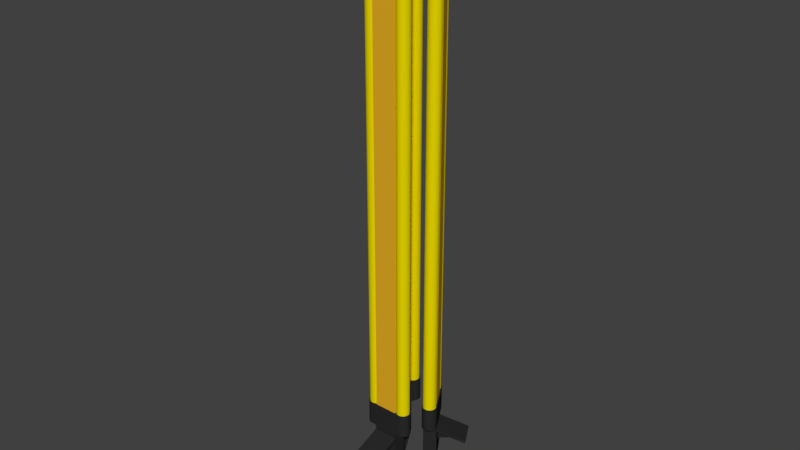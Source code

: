 # Source: tripod.blend  (saved by Blender 2.79.0; exported with 4.5.12 LTS)
import bpy
from mathutils import Matrix  # noqa: F401  (used for matrix-valued properties, if any)

bpy.ops.wm.read_factory_settings(use_empty=True)
scene = bpy.context.scene
scene.name = 'Scene'

# ---- collections
col_collection_1 = bpy.data.collections.new('Collection 1'); scene.collection.children.link(col_collection_1)

# ---- materials (node trees are filled in below, after node groups)
mat_black_plastic_rough = bpy.data.materials.new('black_plastic_rough')
mat_black_plastic_rough.alpha_threshold = 0.0
mat_black_plastic_rough.use_transparent_shadow = False
mat_black_plastic_rough.diffuse_color = (0.02365, 0.02365, 0.02365, 1.0)
mat_black_plastic_rough.roughness = 0.5
mat_black_plastic_rough.line_color = (0.0, 0.0, 0.0, 1.0)
mat_yellow_wood = bpy.data.materials.new('yellow_wood')
mat_yellow_wood.alpha_threshold = 0.0
mat_yellow_wood.use_transparent_shadow = False
mat_yellow_wood.diffuse_color = (0.8, 0.6717, 0.0, 1.0)
mat_yellow_wood.roughness = 0.5
mat_yellow_wood.line_color = (0.0, 0.0, 0.0, 1.0)
mat_yellow_plastic_rough = bpy.data.materials.new('yellow_plastic_rough')
mat_yellow_plastic_rough.alpha_threshold = 0.0
mat_yellow_plastic_rough.use_transparent_shadow = False
mat_yellow_plastic_rough.diffuse_color = (0.8, 0.4361, 0.01857, 1.0)
mat_yellow_plastic_rough.roughness = 0.5
mat_yellow_plastic_rough.line_color = (0.0, 0.0, 0.0, 1.0)

# ---- node groups
ng_auto_smooth = bpy.data.node_groups.new('Auto Smooth', 'GeometryNodeTree')
_s = ng_auto_smooth.interface.new_socket(name='Geometry', in_out='OUTPUT', socket_type='NodeSocketGeometry')
_s = ng_auto_smooth.interface.new_socket(name='Geometry', in_out='INPUT', socket_type='NodeSocketGeometry')
_s = ng_auto_smooth.interface.new_socket(name='Angle', in_out='INPUT', socket_type='NodeSocketFloat')
_s.subtype = 'ANGLE'
_s.min_value = 0.0
_s.max_value = 3.142
ng_auto_smooth.is_modifier = True
_N = ng_auto_smooth.nodes; _L = ng_auto_smooth.links
n0 = _N.new('NodeGroupOutput'); n0.name = 'Group Output'; n0.location = (480, -100)
n1 = _N.new('NodeGroupInput'); n1.name = 'Group Input'; n1.location = (-420, -300)
n2 = _N.new('NodeGroupInput'); n2.name = 'Group Input.001'; n2.location = (-60, -100)
n3 = _N.new('GeometryNodeSetShadeSmooth'); n3.name = 'Set Shade Smooth'; n3.location = (120, -100)
n3.domain = 'EDGE'
n4 = _N.new('GeometryNodeSetShadeSmooth'); n4.name = 'Set Shade Smooth.001'; n4.location = (300, -100)
n5 = _N.new('GeometryNodeInputMeshEdgeAngle'); n5.name = 'Edge Angle'; n5.location = (-420, -220)
n6 = _N.new('GeometryNodeInputEdgeSmooth'); n6.name = 'Is Edge Smooth'; n6.location = (-60, -160)
n7 = _N.new('GeometryNodeInputShadeSmooth'); n7.name = 'Is Face Smooth'; n7.location = (-240, -340)
n8 = _N.new('FunctionNodeBooleanMath'); n8.name = 'Boolean Math'; n8.location = (-60, -220)
n9 = _N.new('FunctionNodeCompare'); n9.name = 'Compare'; n9.location = (-240, -180)
n9.operation = 'LESS_EQUAL'
_L.new(n5.outputs[0], n9.inputs[0])
_L.new(n4.outputs[0], n0.inputs[0])
_L.new(n1.outputs[1], n9.inputs[1])
_L.new(n9.outputs[0], n8.inputs[0])
_L.new(n7.outputs[0], n8.inputs[1])
_L.new(n2.outputs[0], n3.inputs[0])
_L.new(n6.outputs[0], n3.inputs[1])
_L.new(n3.outputs[0], n4.inputs[0])
_L.new(n8.outputs[0], n3.inputs[2])
n0.is_active_output = True

# ---- material node trees

# ---- world
world_world = bpy.data.worlds.new('World'); scene.world = world_world
world_world.color = (0.05088, 0.05088, 0.05088)
world_world.use_sun_shadow = False
world_world.sun_shadow_jitter_overblur = 0.0
world_world.cycles.sampling_method = 'MANUAL'

# ---- meshes
me_cylinder_005 = bpy.data.meshes.new('Cylinder.005')
me_cylinder_005.from_pydata([(3.454, 5.983, -0.465), (3.454, 5.983, 0.465), (6.908, -1.192e-06, -0.465), (6.908, -1.192e-06, 0.465), (3.454, -5.983, -0.465), (3.454, -5.983, 0.465), (-3.454, -5.983, -0.465), (-3.454, -5.983, 0.465), (-6.908, 9.537e-07, -0.465), (-6.908, 9.537e-07, 0.465), (-3.454, 5.983, -0.465), (-3.454, 5.983, 0.465)], [], [(0, 1, 3, 2), (2, 3, 5, 4), (4, 5, 7, 6), (6, 7, 9, 8), (3, 1, 11, 9, 7, 5), (8, 9, 11, 10), (10, 11, 1, 0), (0, 2, 4, 6, 8, 10)])
me_cylinder_005.materials.append(mat_black_plastic_rough)
me_cylinder_005.use_remesh_preserve_volume = False
me_cylinder_005.use_remesh_preserve_attributes = False
me_cylinder_005.use_mirror_vertex_groups = False
me_cylinder_005.update()
me_cylinder_006 = bpy.data.meshes.new('Cylinder.006')
me_cylinder_006.from_pydata([(-2.105, -3.695, 90.9), (2.112, -3.695, 90.9), (-2.105, -3.713, 90.71), (2.112, -3.713, 90.71), (-2.105, -3.767, 90.53), (2.112, -3.767, 90.53), (-2.105, -3.855, 90.37), (2.112, -3.855, 90.37), (-2.105, -3.973, 90.23), (2.112, -3.973, 90.23), (-2.105, -4.117, 90.11), (2.112, -4.117, 90.11), (-2.105, -4.281, 90.02), (2.112, -4.281, 90.02), (-2.105, -4.459, 89.97), (2.112, -4.459, 89.97), (-2.106, -4.644, 89.95), (2.112, -4.644, 89.95), (-2.106, -4.829, 89.97), (2.112, -4.829, 89.97), (-2.105, -5.007, 90.02), (2.112, -5.007, 90.02), (-2.105, -5.171, 90.11), (2.112, -5.171, 90.11), (-2.105, -5.315, 90.23), (2.112, -5.315, 90.23), (-2.105, -5.433, 90.37), (2.112, -5.433, 90.37), (-2.105, -5.521, 90.53), (2.112, -5.521, 90.53), (-2.105, -5.575, 90.71), (2.112, -5.575, 90.71), (-2.105, -5.593, 90.9), (2.112, -5.593, 90.9), (-2.105, -5.575, 91.08), (2.112, -5.575, 91.08), (-2.105, -5.521, 91.26), (2.112, -5.521, 91.26), (-2.105, -5.433, 91.43), (2.112, -5.433, 91.43), (-2.105, -5.315, 91.57), (2.112, -5.315, 91.57), (-2.105, -5.171, 91.69), (2.112, -5.171, 91.69), (-2.105, -5.007, 91.77), (2.112, -5.007, 91.77), (-2.105, -4.829, 91.83), (2.112, -4.829, 91.83), (-2.105, -4.644, 91.85), (2.112, -4.644, 91.85), (-2.105, -4.459, 91.83), (2.112, -4.459, 91.83), (-2.105, -4.281, 91.77), (2.112, -4.281, 91.77), (-2.105, -4.117, 91.69), (2.112, -4.117, 91.69), (-2.105, -3.973, 91.57), (2.112, -3.973, 91.57), (-2.105, -3.855, 91.43), (2.112, -3.855, 91.43), (-2.105, -3.767, 91.26), (2.112, -3.767, 91.26), (-2.105, -3.713, 91.08), (2.112, -3.713, 91.08), (2.112, -4.644, 90.9), (-2.106, -4.644, 90.9)], [], [(0, 1, 3, 2), (2, 3, 5, 4), (4, 5, 7, 6), (6, 7, 9, 8), (8, 9, 11, 10), (10, 11, 13, 12), (12, 13, 15, 14), (14, 15, 17, 16), (16, 17, 19, 18), (18, 19, 21, 20), (20, 21, 23, 22), (22, 23, 25, 24), (24, 25, 27, 26), (26, 27, 29, 28), (28, 29, 31, 30), (30, 31, 33, 32), (32, 33, 35, 34), (34, 35, 37, 36), (36, 37, 39, 38), (38, 39, 41, 40), (40, 41, 43, 42), (42, 43, 45, 44), (44, 45, 47, 46), (46, 47, 49, 48), (48, 49, 51, 50), (50, 51, 53, 52), (52, 53, 55, 54), (54, 55, 57, 56), (56, 57, 59, 58), (58, 59, 61, 60), (5, 3, 64), (60, 61, 63, 62), (62, 63, 1, 0), (8, 10, 65), (23, 21, 64), (41, 39, 64), (59, 57, 64), (15, 13, 64), (33, 31, 64), (51, 49, 64), (7, 5, 64), (25, 23, 64), (43, 41, 64), (61, 59, 64), (17, 15, 64), (35, 33, 64), (53, 51, 64), (9, 7, 64), (27, 25, 64), (45, 43, 64), (63, 61, 64), (19, 17, 64), (37, 35, 64), (55, 53, 64), (11, 9, 64), (29, 27, 64), (47, 45, 64), (3, 1, 64), (1, 63, 64), (21, 19, 64), (39, 37, 64), (57, 55, 64), (13, 11, 64), (31, 29, 64), (49, 47, 64), (26, 28, 65), (44, 46, 65), (0, 2, 65), (62, 0, 65), (18, 20, 65), (36, 38, 65), (54, 56, 65), (10, 12, 65), (28, 30, 65), (46, 48, 65), (2, 4, 65), (20, 22, 65), (38, 40, 65), (56, 58, 65), (12, 14, 65), (30, 32, 65), (48, 50, 65), (4, 6, 65), (22, 24, 65), (40, 42, 65), (58, 60, 65), (14, 16, 65), (32, 34, 65), (50, 52, 65), (6, 8, 65), (24, 26, 65), (42, 44, 65), (60, 62, 65), (16, 18, 65), (34, 36, 65), (52, 54, 65)])
me_cylinder_006.polygons.foreach_set('use_smooth', [True] * 96)
me_cylinder_006.materials.append(mat_black_plastic_rough)
me_cylinder_006.use_remesh_preserve_volume = False
me_cylinder_006.use_remesh_preserve_attributes = False
me_cylinder_006.use_mirror_vertex_groups = False
me_cylinder_006.update()
me_cylinder = bpy.data.meshes.new('Cylinder')
me_cylinder.from_pydata([(2.997, 1.236, -90.9), (2.997, 1.236, -1.363), (3.229, 1.213, -90.9), (3.229, 1.213, -1.363), (3.452, 1.145, -90.9), (3.452, 1.145, -1.363), (3.658, 1.035, -90.9), (3.658, 1.035, -1.363), (3.838, 0.8874, -90.9), (3.838, 0.8874, -1.363), (3.986, 0.707, -90.9), (3.986, 0.707, -1.363), (4.096, 0.5013, -90.9), (4.096, 0.5013, -1.363), (4.164, 0.2781, -90.9), (4.164, 0.2781, -1.363), (4.187, 0.0459, -90.9), (4.187, 0.0459, -1.363), (4.164, -0.1863, -90.9), (4.164, -0.1863, -1.363), (4.096, -0.4095, -90.9), (4.096, -0.4095, -1.363), (3.986, -0.6152, -90.9), (3.986, -0.6152, -1.363), (3.838, -0.7956, -90.9), (3.838, -0.7956, -1.363), (3.658, -0.9435, -90.9), (3.658, -0.9435, -1.363), (3.452, -1.054, -90.9), (3.452, -1.054, -1.363), (3.229, -1.121, -90.9), (3.229, -1.121, -1.363), (2.997, -1.144, -90.9), (2.997, -1.144, -1.363), (2.764, -1.121, -90.9), (2.764, -1.121, -1.363), (2.541, -1.054, -90.9), (2.541, -1.054, -1.363), (2.335, -0.9435, -90.9), (2.335, -0.9435, -1.363), (2.155, -0.7956, -90.9), (2.155, -0.7956, -1.363), (2.007, -0.6152, -90.9), (2.007, -0.6152, -1.363), (1.897, -0.4095, -90.9), (1.897, -0.4095, -1.363), (1.829, -0.1863, -90.9), (1.829, -0.1863, -1.363), (1.807, 0.0459, -90.9), (1.807, 0.0459, -1.363), (1.829, 0.2781, -90.9), (1.829, 0.2781, -1.363), (1.897, 0.5013, -90.9), (1.897, 0.5013, -1.363), (2.007, 0.707, -90.9), (2.007, 0.707, -1.363), (2.155, 0.8874, -90.9), (2.155, 0.8874, -1.363), (2.335, 1.035, -90.9), (2.335, 1.035, -1.363), (2.541, 1.145, -90.9), (2.541, 1.145, -1.363), (2.764, 1.213, -90.9), (2.764, 1.213, -1.363), (2.997, 0.0459, -1.363), (2.997, 0.0459, -1.363), (2.997, 0.0459, -1.363), (2.997, 0.0459, -1.363), (2.997, 0.0459, -1.363), (2.997, 0.0459, -1.363), (2.997, 0.0459, -1.363), (2.997, 0.0459, -1.363), (2.997, 0.0459, -1.363), (2.997, 0.0459, -1.363), (2.997, 0.0459, -1.363), (2.997, 0.0459, -1.363), (2.997, 0.0459, -1.363), (2.997, 0.0459, -1.363), (2.997, 0.0459, -1.363), (2.997, 0.0459, -1.363), (2.997, 0.0459, -1.363), (2.997, 0.0459, -1.363), (2.997, 0.0459, -1.363), (2.997, 0.0459, -1.363), (2.997, 0.0459, -1.363), (2.997, 0.0459, -1.363), (2.997, 0.0459, -1.363), (2.997, 0.0459, -1.363), (2.997, 0.0459, -1.363), (2.997, 0.0459, -1.363), (2.997, 0.0459, -1.363), (2.997, 0.0459, -1.363), (2.997, 0.0459, -1.363), (2.997, 0.0459, -1.363), (2.997, 0.0459, -1.363), (2.997, 0.0459, -1.363)], [], [(0, 1, 3, 2), (2, 3, 5, 4), (4, 5, 7, 6), (6, 7, 9, 8), (8, 9, 11, 10), (10, 11, 13, 12), (12, 13, 15, 14), (14, 15, 17, 16), (16, 17, 19, 18), (18, 19, 21, 20), (20, 21, 23, 22), (22, 23, 25, 24), (24, 25, 27, 26), (26, 27, 29, 28), (28, 29, 31, 30), (30, 31, 33, 32), (32, 33, 35, 34), (34, 35, 37, 36), (36, 37, 39, 38), (38, 39, 41, 40), (40, 41, 43, 42), (42, 43, 45, 44), (44, 45, 47, 46), (46, 47, 49, 48), (48, 49, 51, 50), (50, 51, 53, 52), (52, 53, 55, 54), (54, 55, 57, 56), (56, 57, 59, 58), (58, 59, 61, 60), (5, 3, 65, 66), (60, 61, 63, 62), (62, 63, 1, 0), (0, 2, 4, 6, 8, 10, 12, 14, 16, 18, 20, 22, 24, 26, 28, 30, 32, 34, 36, 38, 40, 42, 44, 46, 48, 50, 52, 54, 56, 58, 60, 62), (65, 64, 95, 94, 93, 92, 91, 90, 89, 88, 87, 86, 85, 84, 83, 82, 81, 80, 79, 78, 77, 76, 75, 74, 73, 72, 71, 70, 69, 68, 67, 66), (23, 21, 74, 75), (41, 39, 83, 84), (59, 57, 92, 93), (15, 13, 70, 71), (33, 31, 79, 80), (51, 49, 88, 89), (7, 5, 66, 67), (25, 23, 75, 76), (43, 41, 84, 85), (61, 59, 93, 94), (17, 15, 71, 72), (35, 33, 80, 81), (53, 51, 89, 90), (9, 7, 67, 68), (27, 25, 76, 77), (45, 43, 85, 86), (63, 61, 94, 95), (19, 17, 72, 73), (37, 35, 81, 82), (55, 53, 90, 91), (11, 9, 68, 69), (29, 27, 77, 78), (47, 45, 86, 87), (3, 1, 64, 65), (1, 63, 95, 64), (21, 19, 73, 74), (39, 37, 82, 83), (57, 55, 91, 92), (13, 11, 69, 70), (31, 29, 78, 79), (49, 47, 87, 88)])
me_cylinder.polygons.foreach_set('use_smooth', [True] * 66)
me_cylinder.materials.append(mat_yellow_wood)
me_cylinder.use_remesh_preserve_volume = False
me_cylinder.use_remesh_preserve_attributes = False
me_cylinder.use_mirror_vertex_groups = False
me_cylinder.update()
me_cube_003 = bpy.data.meshes.new('Cube.003')
me_cube_003.from_pydata([(-2.078, -1.074, -97.36), (-2.078, -1.074, -9.73), (-2.078, 1.166, -97.36), (-2.078, 1.166, -9.73), (2.072, -1.074, -97.36), (2.072, -1.074, -9.73), (2.072, 1.166, -97.36), (2.072, 1.166, -9.73)], [], [(0, 1, 3, 2), (2, 3, 7, 6), (6, 7, 5, 4), (4, 5, 1, 0), (2, 6, 4, 0), (7, 3, 1, 5)])
me_cube_003.materials.append(mat_yellow_plastic_rough)
me_cube_003.use_remesh_preserve_volume = False
me_cube_003.use_remesh_preserve_attributes = False
me_cube_003.use_mirror_vertex_groups = False
me_cube_003.update()
me_cube_004 = bpy.data.meshes.new('Cube.004')
me_cube_004.from_pydata([(0.0, 0.7965, -52.57), (-2.235, -1.206, -37.37), (0.0, 0.7965, -52.57), (-2.235, 1.206, -37.37), (0.0, 0.7965, -52.57), (2.235, -1.206, -37.37), (0.0, 0.7965, -52.57), (2.235, 1.206, -37.37), (-2.235, -1.206, -43.83), (-2.235, 1.206, -43.83), (2.235, 1.206, -43.83), (2.235, -1.206, -43.83), (-0.5341, 0.7567, -50.48), (0.5341, 0.7567, -50.48), (0.5341, -0.3768, -50.48), (-0.5341, -0.3768, -50.48), (-0.8745, -0.6349, -50.22), (-0.8745, 1.015, -50.22), (0.8745, 1.015, -50.22), (0.8745, -0.6349, -50.22), (-2.235, -6.355, -40.99), (-2.235, -6.513, -40.4), (-2.235, -1.122, -39.09), (-2.235, -1.192, -38.48), (2.235, -6.355, -40.99), (2.235, -6.513, -40.4), (2.235, -1.122, -39.09), (2.235, -1.192, -38.48), (0.3033, -6.355, -40.98), (0.3033, -6.344, -40.94), (0.3033, -1.18, -41.86), (0.3033, -1.192, -39.05), (-0.3033, -6.355, -40.98), (-0.3033, -6.344, -40.94), (-0.3033, -1.18, -41.86), (-0.3033, -1.192, -39.05), (0.6137, -6.355, -40.98), (0.6137, -6.344, -40.94), (0.6137, -1.122, -40.34), (0.6137, -1.192, -39.05), (-0.6137, -6.355, -40.98), (-0.6137, -6.344, -40.94), (-0.6137, -1.122, -40.34), (-0.6137, -1.192, -39.05)], [], [(8, 1, 3, 9), (9, 3, 7, 10), (10, 7, 5, 11), (11, 5, 1, 8), (2, 6, 4, 0), (7, 3, 1, 5), (19, 11, 8, 16), (18, 10, 11, 19), (17, 9, 10, 18), (16, 8, 9, 17), (0, 15, 12, 2), (2, 12, 13, 6), (6, 13, 14, 4), (4, 14, 15, 0), (15, 16, 17, 12), (12, 17, 18, 13), (13, 18, 19, 14), (14, 19, 16, 15), (20, 21, 23, 22), (22, 23, 27, 26), (26, 27, 25, 24), (24, 25, 21, 20), (22, 26, 24, 20), (27, 23, 21, 25), (28, 30, 31, 29), (30, 34, 35, 31), (34, 32, 33, 35), (32, 28, 29, 33), (30, 28, 32, 34), (35, 33, 29, 31), (36, 38, 39, 37), (38, 42, 43, 39), (42, 40, 41, 43), (40, 36, 37, 41), (38, 36, 40, 42), (43, 41, 37, 39)])
me_cube_004.materials.append(mat_black_plastic_rough)
me_cube_004.use_remesh_preserve_volume = False
me_cube_004.use_remesh_preserve_attributes = False
me_cube_004.use_mirror_vertex_groups = False
me_cube_004.update()
me_cylinder_002 = bpy.data.meshes.new('Cylinder.002')
me_cylinder_002.from_pydata([(3.0, 1.19, 85.16), (3.0, 1.19, 89.54), (3.232, 1.167, 85.16), (3.232, 1.167, 89.54), (3.455, 1.099, 85.16), (3.455, 1.099, 89.54), (3.661, 0.9894, 85.16), (3.661, 0.9894, 89.54), (3.841, 0.8415, 85.16), (3.841, 0.8415, 89.54), (3.989, 0.6611, 85.16), (3.989, 0.6611, 89.54), (4.099, 0.4554, 85.16), (4.099, 0.4554, 89.54), (4.167, 0.2322, 85.16), (4.167, 0.2322, 89.54), (4.19, 4.874e-08, 85.16), (4.19, 4.874e-08, 89.54), (4.167, -0.2322, 85.16), (4.167, -0.2322, 89.54), (4.099, -0.4554, 85.16), (4.099, -0.4554, 89.54), (3.989, -0.6611, 85.16), (3.989, -0.6611, 89.54), (3.841, -0.8415, 85.16), (3.841, -0.8415, 89.54), (3.661, -0.9894, 85.16), (3.661, -0.9894, 89.54), (3.455, -1.099, 85.16), (3.455, -1.099, 89.54), (3.232, -1.167, 85.16), (3.232, -1.167, 89.54), (3.0, -1.19, 85.16), (3.0, -1.19, 89.54), (2.768, -1.167, 85.16), (2.768, -1.167, 89.54), (2.545, -1.099, 85.16), (2.545, -1.099, 89.54), (2.339, -0.9894, 85.16), (2.339, -0.9894, 89.54), (2.159, -0.8415, 85.16), (2.159, -0.8415, 89.54), (2.011, -0.6611, 85.16), (2.011, -0.6611, 89.54), (1.901, -0.4554, 85.16), (1.901, -0.4554, 89.54), (1.833, -0.2322, 85.16), (1.833, -0.2322, 89.54), (1.81, 1.108e-06, 85.16), (1.81, 1.108e-06, 89.54), (1.833, 0.2322, 85.16), (1.833, 0.2322, 89.54), (1.901, 0.4554, 85.16), (1.901, 0.4554, 89.54), (2.011, 0.6611, 85.16), (2.011, 0.6611, 89.54), (2.159, 0.8415, 85.16), (2.159, 0.8415, 89.54), (2.339, 0.9894, 85.16), (2.339, 0.9894, 89.54), (2.545, 1.099, 85.16), (2.545, 1.099, 89.54), (2.768, 1.167, 85.16), (2.768, 1.167, 89.54), (3.0, 3.601e-07, 89.53)], [], [(0, 1, 3, 2), (2, 3, 5, 4), (4, 5, 7, 6), (6, 7, 9, 8), (8, 9, 11, 10), (10, 11, 13, 12), (12, 13, 15, 14), (14, 15, 17, 16), (16, 17, 19, 18), (18, 19, 21, 20), (20, 21, 23, 22), (22, 23, 25, 24), (24, 25, 27, 26), (26, 27, 29, 28), (28, 29, 31, 30), (30, 31, 33, 32), (32, 33, 35, 34), (34, 35, 37, 36), (36, 37, 39, 38), (38, 39, 41, 40), (40, 41, 43, 42), (42, 43, 45, 44), (44, 45, 47, 46), (46, 47, 49, 48), (48, 49, 51, 50), (50, 51, 53, 52), (52, 53, 55, 54), (54, 55, 57, 56), (56, 57, 59, 58), (58, 59, 61, 60), (5, 3, 64), (60, 61, 63, 62), (62, 63, 1, 0), (0, 2, 4, 6, 8, 10, 12, 14, 16, 18, 20, 22, 24, 26, 28, 30, 32, 34, 36, 38, 40, 42, 44, 46, 48, 50, 52, 54, 56, 58, 60, 62), (23, 21, 64), (41, 39, 64), (59, 57, 64), (15, 13, 64), (33, 31, 64), (51, 49, 64), (7, 5, 64), (25, 23, 64), (43, 41, 64), (61, 59, 64), (17, 15, 64), (35, 33, 64), (53, 51, 64), (9, 7, 64), (27, 25, 64), (45, 43, 64), (63, 61, 64), (19, 17, 64), (37, 35, 64), (55, 53, 64), (11, 9, 64), (29, 27, 64), (47, 45, 64), (3, 1, 64), (1, 63, 64), (21, 19, 64), (39, 37, 64), (57, 55, 64), (13, 11, 64), (31, 29, 64), (49, 47, 64)])
me_cylinder_002.polygons.foreach_set('use_smooth', [True] * 65)
me_cylinder_002.materials.append(mat_black_plastic_rough)
me_cylinder_002.use_remesh_preserve_volume = False
me_cylinder_002.use_remesh_preserve_attributes = False
me_cylinder_002.use_mirror_vertex_groups = False
me_cylinder_002.update()
me_cylinder_003 = bpy.data.meshes.new('Cylinder.003')
me_cylinder_003.from_pydata([(2.168, 0.995, 0.0), (3.888, 0.995, 0.0), (2.168, 0.9767, -0.1852), (3.888, 0.9767, -0.1852), (2.168, 0.9227, -0.3632), (3.888, 0.9227, -0.3632), (2.168, 0.835, -0.5273), (3.888, 0.835, -0.5273), (2.168, 0.717, -0.6711), (3.888, 0.717, -0.6711), (2.168, 0.5732, -0.7891), (3.888, 0.5732, -0.7891), (2.168, 0.4091, -0.8768), (3.888, 0.4091, -0.8768), (2.168, 0.2311, -0.9308), (3.888, 0.2311, -0.9308), (2.168, 0.0459, -0.9491), (3.888, 0.0459, -0.9491), (2.168, -0.1393, -0.9308), (3.888, -0.1393, -0.9308), (2.168, -0.3173, -0.8768), (3.888, -0.3173, -0.8768), (2.168, -0.4814, -0.7891), (3.888, -0.4814, -0.7891), (2.168, -0.6252, -0.6711), (3.888, -0.6252, -0.6711), (2.168, -0.7432, -0.5273), (3.888, -0.7432, -0.5273), (2.168, -0.8309, -0.3632), (3.888, -0.8309, -0.3632), (2.168, -0.8849, -0.1852), (3.888, -0.8849, -0.1852), (2.168, -0.9032, 0.0), (3.888, -0.9032, 0.0), (2.168, -0.8849, 0.1852), (3.888, -0.8849, 0.1852), (2.168, -0.8309, 0.3632), (3.888, -0.8309, 0.3632), (2.168, -0.7432, 0.5273), (3.888, -0.7432, 0.5273), (2.168, -0.6252, 0.6711), (3.888, -0.6252, 0.6711), (2.168, -0.4814, 0.7891), (3.888, -0.4814, 0.7891), (2.168, -0.3173, 0.8768), (3.888, -0.3173, 0.8768), (2.168, -0.1393, 0.9308), (3.888, -0.1393, 0.9308), (2.168, 0.0459, 0.9491), (3.888, 0.0459, 0.9491), (2.168, 0.2311, 0.9308), (3.888, 0.2311, 0.9308), (2.168, 0.4091, 0.8768), (3.888, 0.4091, 0.8768), (2.168, 0.5732, 0.7891), (3.888, 0.5732, 0.7891), (2.168, 0.717, 0.6711), (3.888, 0.717, 0.6711), (2.168, 0.835, 0.5273), (3.888, 0.835, 0.5273), (2.168, 0.9227, 0.3632), (3.888, 0.9227, 0.3632), (2.168, 0.9767, 0.1852), (3.888, 0.9767, 0.1852), (3.888, 0.0459, 0.0), (2.168, 0.0459, 0.0)], [], [(0, 1, 3, 2), (2, 3, 5, 4), (4, 5, 7, 6), (6, 7, 9, 8), (8, 9, 11, 10), (10, 11, 13, 12), (12, 13, 15, 14), (14, 15, 17, 16), (16, 17, 19, 18), (18, 19, 21, 20), (20, 21, 23, 22), (22, 23, 25, 24), (24, 25, 27, 26), (26, 27, 29, 28), (28, 29, 31, 30), (30, 31, 33, 32), (32, 33, 35, 34), (34, 35, 37, 36), (36, 37, 39, 38), (38, 39, 41, 40), (40, 41, 43, 42), (42, 43, 45, 44), (44, 45, 47, 46), (46, 47, 49, 48), (48, 49, 51, 50), (50, 51, 53, 52), (52, 53, 55, 54), (54, 55, 57, 56), (56, 57, 59, 58), (58, 59, 61, 60), (5, 3, 64), (60, 61, 63, 62), (62, 63, 1, 0), (8, 10, 65), (23, 21, 64), (41, 39, 64), (59, 57, 64), (15, 13, 64), (33, 31, 64), (51, 49, 64), (7, 5, 64), (25, 23, 64), (43, 41, 64), (61, 59, 64), (17, 15, 64), (35, 33, 64), (53, 51, 64), (9, 7, 64), (27, 25, 64), (45, 43, 64), (63, 61, 64), (19, 17, 64), (37, 35, 64), (55, 53, 64), (11, 9, 64), (29, 27, 64), (47, 45, 64), (3, 1, 64), (1, 63, 64), (21, 19, 64), (39, 37, 64), (57, 55, 64), (13, 11, 64), (31, 29, 64), (49, 47, 64), (26, 28, 65), (44, 46, 65), (0, 2, 65), (62, 0, 65), (18, 20, 65), (36, 38, 65), (54, 56, 65), (10, 12, 65), (28, 30, 65), (46, 48, 65), (2, 4, 65), (20, 22, 65), (38, 40, 65), (56, 58, 65), (12, 14, 65), (30, 32, 65), (48, 50, 65), (4, 6, 65), (22, 24, 65), (40, 42, 65), (58, 60, 65), (14, 16, 65), (32, 34, 65), (50, 52, 65), (6, 8, 65), (24, 26, 65), (42, 44, 65), (60, 62, 65), (16, 18, 65), (34, 36, 65), (52, 54, 65)])
me_cylinder_003.polygons.foreach_set('use_smooth', [True] * 96)
me_cylinder_003.materials.append(mat_black_plastic_rough)
me_cylinder_003.use_remesh_preserve_volume = False
me_cylinder_003.use_remesh_preserve_attributes = False
me_cylinder_003.use_mirror_vertex_groups = False
me_cylinder_003.update()
me_cylinder_001 = bpy.data.meshes.new('Cylinder.001')
me_cylinder_001.from_pydata([(-3.0, 1.19, 0.0), (-3.0, 1.19, 4.059), (3.232, 1.167, 0.0), (3.232, 1.167, 4.059), (3.455, 1.099, 0.0), (3.455, 1.099, 4.059), (3.661, 0.9894, 0.0), (3.661, 0.9894, 4.059), (3.841, 0.8415, 0.0), (3.841, 0.8415, 4.059), (3.989, 0.6611, 0.0), (3.989, 0.6611, 4.059), (4.099, 0.4554, 0.0), (4.099, 0.4554, 4.059), (4.167, 0.2322, 0.0), (4.167, 0.2322, 4.059), (4.19, 4.874e-08, 0.0), (4.19, 4.874e-08, 4.059), (4.167, -0.2322, 0.0), (4.167, -0.2322, 4.059), (4.099, -0.4554, 0.0), (4.099, -0.4554, 4.059), (3.989, -0.6611, 0.0), (3.989, -0.6611, 4.059), (3.841, -0.8415, 0.0), (3.841, -0.8415, 4.059), (3.661, -0.9894, 0.0), (3.661, -0.9894, 4.059), (3.455, -1.099, 0.0), (3.455, -1.099, 4.059), (3.232, -1.167, 0.0), (3.232, -1.167, 4.059), (-3.0, -1.19, 0.0), (-3.0, -1.19, 4.059), (-3.232, -1.167, 0.0), (-3.232, -1.167, 4.059), (-3.455, -1.099, 0.0), (-3.455, -1.099, 4.059), (-3.661, -0.9894, 0.0), (-3.661, -0.9894, 4.059), (-3.841, -0.8415, 0.0), (-3.841, -0.8415, 4.059), (-3.989, -0.6611, 0.0), (-3.989, -0.6611, 4.059), (-4.099, -0.4554, 0.0), (-4.099, -0.4554, 4.059), (-4.167, -0.2322, 0.0), (-4.167, -0.2322, 4.059), (-4.19, 1.108e-06, 0.0), (-4.19, 1.108e-06, 4.059), (-4.167, 0.2322, 0.0), (-4.167, 0.2322, 4.059), (-4.099, 0.4554, 0.0), (-4.099, 0.4554, 4.059), (-3.989, 0.6611, 0.0), (-3.989, 0.6611, 4.059), (-3.841, 0.8415, 0.0), (-3.841, 0.8415, 4.059), (-3.661, 0.9894, 0.0), (-3.661, 0.9894, 4.059), (-3.455, 1.099, 0.0), (-3.455, 1.099, 4.059), (-3.232, 1.167, 0.0), (-3.232, 1.167, 4.059), (-3.0, 3.601e-07, 4.059), (-3.0, 3.576e-07, 0.0), (3.0, 3.576e-07, 0.0), (3.0, 3.601e-07, 4.059), (3.0, -1.19, 0.0), (3.0, -1.19, 4.059), (3.0, 1.19, 4.059), (3.0, 1.19, 0.0)], [], [(71, 70, 3, 2), (2, 3, 5, 4), (4, 5, 7, 6), (6, 7, 9, 8), (8, 9, 11, 10), (10, 11, 13, 12), (12, 13, 15, 14), (14, 15, 17, 16), (16, 17, 19, 18), (18, 19, 21, 20), (20, 21, 23, 22), (22, 23, 25, 24), (24, 25, 27, 26), (26, 27, 29, 28), (28, 29, 31, 30), (30, 31, 69, 68), (32, 33, 35, 34), (34, 35, 37, 36), (36, 37, 39, 38), (38, 39, 41, 40), (40, 41, 43, 42), (42, 43, 45, 44), (44, 45, 47, 46), (46, 47, 49, 48), (48, 49, 51, 50), (50, 51, 53, 52), (52, 53, 55, 54), (54, 55, 57, 56), (56, 57, 59, 58), (58, 59, 61, 60), (5, 3, 67), (60, 61, 63, 62), (62, 63, 1, 0), (16, 18, 66), (23, 21, 67), (41, 39, 64), (59, 57, 64), (15, 13, 67), (69, 31, 67), (51, 49, 64), (7, 5, 67), (25, 23, 67), (43, 41, 64), (61, 59, 64), (17, 15, 67), (35, 33, 64), (53, 51, 64), (9, 7, 67), (27, 25, 67), (45, 43, 64), (63, 61, 64), (19, 17, 67), (37, 35, 64), (55, 53, 64), (11, 9, 67), (29, 27, 67), (47, 45, 64), (3, 70, 67), (1, 63, 64), (21, 19, 67), (39, 37, 64), (57, 55, 64), (13, 11, 67), (31, 29, 67), (49, 47, 64), (34, 36, 65), (52, 54, 65), (8, 10, 66), (26, 28, 66), (44, 46, 65), (71, 2, 66), (62, 0, 65), (18, 20, 66), (36, 38, 65), (54, 56, 65), (10, 12, 66), (28, 30, 66), (46, 48, 65), (2, 4, 66), (20, 22, 66), (38, 40, 65), (56, 58, 65), (12, 14, 66), (30, 68, 66), (48, 50, 65), (4, 6, 66), (22, 24, 66), (40, 42, 65), (58, 60, 65), (14, 16, 66), (32, 34, 65), (50, 52, 65), (6, 8, 66), (24, 26, 66), (42, 44, 65), (60, 62, 65), (65, 66, 68, 32), (71, 66, 65, 0), (70, 71, 0, 1), (67, 70, 1, 64), (64, 33, 69, 67), (68, 69, 33, 32)])
me_cylinder_001.polygons.foreach_set('use_smooth', [True] * 102)
me_cylinder_001.materials.append(mat_black_plastic_rough)
me_cylinder_001.use_remesh_preserve_volume = False
me_cylinder_001.use_remesh_preserve_attributes = False
me_cylinder_001.use_mirror_vertex_groups = False
me_cylinder_001.update()

# ---- objects
ob_120_deg_empty = bpy.data.objects.new('120_deg_empty', None)
ob_top_base_plate = bpy.data.objects.new('top_base_plate', me_cylinder_005)
ob_top_hinge = bpy.data.objects.new('top_hinge', me_cylinder_006)
ob_outside_rods_002 = bpy.data.objects.new('outside_rods.002', me_cylinder)
ob_middle_plank_002 = bpy.data.objects.new('middle_plank.002', me_cube_003)
ob_ground_spike_002 = bpy.data.objects.new('ground_spike.002', me_cube_004)
ob_top_rod_caps_002 = bpy.data.objects.new('top_rod_caps.002', me_cylinder_002)
ob_rod_hinge_002 = bpy.data.objects.new('rod_hinge.002', me_cylinder_003)
ob_bottom_rod_cap_002 = bpy.data.objects.new('bottom_rod_cap.002', me_cylinder_001)
ob_outside_rods_001 = bpy.data.objects.new('outside_rods.001', me_cylinder)
ob_bottom_rod_cap_001 = bpy.data.objects.new('bottom_rod_cap.001', me_cylinder_001)
ob_top_rod_caps_001 = bpy.data.objects.new('top_rod_caps.001', me_cylinder_002)
ob_rod_hinge_001 = bpy.data.objects.new('rod_hinge.001', me_cylinder_003)
ob_middle_plank_001 = bpy.data.objects.new('middle_plank.001', me_cube_003)
ob_ground_spike_001 = bpy.data.objects.new('ground_spike.001', me_cube_004)
ob_outside_rods = bpy.data.objects.new('outside_rods', me_cylinder)
ob_middle_plank = bpy.data.objects.new('middle_plank', me_cube_003)
ob_ground_spike = bpy.data.objects.new('ground_spike', me_cube_004)
ob_top_rod_caps = bpy.data.objects.new('top_rod_caps', me_cylinder_002)
ob_rod_hinge = bpy.data.objects.new('rod_hinge', me_cylinder_003)
ob_bottom_rod_cap = bpy.data.objects.new('bottom_rod_cap', me_cylinder_001)

# ---- transforms, parenting, visibility, modifiers, constraints
ob_120_deg_empty.location = (0.0, 0.0, 15.22)
ob_120_deg_empty.rotation_euler = (0.0, -0.0, 2.094)
ob_120_deg_empty.empty_image_offset = (0.0, 0.0)
ob_120_deg_empty.lineart.crease_threshold = 0.0
ob_top_base_plate.location = (0.0, 0.0, 107.6)
ob_top_base_plate.lineart.crease_threshold = 0.0
_vg = ob_top_base_plate.vertex_groups.new(name='Group')
_vg.add([1, 3, 5, 7, 9, 11], 1.0, 'REPLACE')
_m = ob_top_base_plate.modifiers.new('Bevel', 'BEVEL')
_m.limit_method = 'VGROUP'
_m.angle_limit = 1.34
_m.vertex_group = 'Group'
_m.spread = 0.0
ob_top_hinge.parent = ob_top_base_plate
ob_top_hinge.matrix_parent_inverse = Matrix(((1.0, 0.0, 0.0, -0.0), (0.0, 1.0, 0.0, -0.0), (0.0, 0.0, 1.0, -107.6), (0.0, 0.0, 0.0, 1.0)))
ob_top_hinge.location = (0.0, 0.0, 15.22)
ob_top_hinge.lineart.crease_threshold = 0.0
_m = ob_top_hinge.modifiers.new('Array', 'ARRAY')
_m.count = 3
_m.constant_offset_displace = (0.0, 0.0, 0.0)
_m.use_relative_offset = False
_m.use_object_offset = True
_m.offset_object = ob_120_deg_empty
_m = ob_top_hinge.modifiers.new('Auto Smooth', 'NODES')
_m.node_group = ng_auto_smooth
_gi = [s.identifier for s in ng_auto_smooth.interface.items_tree if s.item_type == 'SOCKET' and s.in_out == 'INPUT']
_m[_gi[1]] = 0.5236  # Angle
ob_outside_rods_002.parent = ob_top_base_plate
ob_outside_rods_002.matrix_parent_inverse = Matrix(((1.0, 0.0, 0.0, -0.0), (0.0, 1.0, 0.0, -0.0), (0.0, 0.0, 1.0, -107.6), (0.0, 0.0, 0.0, 1.0)))
ob_outside_rods_002.location = (4.02, 2.325, 106.1)
ob_outside_rods_002.rotation_euler = (-8.065e-10, 1.397e-09, -4.189)
ob_outside_rods_002.lineart.crease_threshold = 0.0
_m = ob_outside_rods_002.modifiers.new('Mirror', 'MIRROR')
_m = ob_outside_rods_002.modifiers.new('Auto Smooth', 'NODES')
_m.node_group = ng_auto_smooth
_gi = [s.identifier for s in ng_auto_smooth.interface.items_tree if s.item_type == 'SOCKET' and s.in_out == 'INPUT']
_m[_gi[1]] = 0.5236  # Angle
ob_middle_plank_002.parent = ob_outside_rods_002
ob_middle_plank_002.matrix_parent_inverse = Matrix(((1.0, 0.0, 0.0, -0.003405), (0.0, 1.0, 0.0, 4.644), (0.0, 0.0, 1.0, -90.9), (0.0, 0.0, 0.0, 1.0)))
ob_middle_plank_002.location = (0.003405, -4.644, 90.9)
ob_middle_plank_002.lineart.crease_threshold = 0.0
ob_ground_spike_002.parent = ob_middle_plank_002
ob_ground_spike_002.matrix_parent_inverse = Matrix(((1.0, 0.0, 0.0, -0.003405), (0.0, 1.0, 0.0, 4.644), (0.0, 0.0, 1.0, -90.9), (0.0, 0.0, 0.0, 1.0)))
ob_ground_spike_002.location = (0.0, -4.598, 37.35)
ob_ground_spike_002.lineart.crease_threshold = 0.0
ob_top_rod_caps_002.parent = ob_outside_rods_002
ob_top_rod_caps_002.matrix_parent_inverse = Matrix(((1.0, 0.0, 0.0, -0.003405), (0.0, 1.0, 0.0, 4.644), (0.0, 0.0, 1.0, -90.9), (0.0, 0.0, 0.0, 1.0)))
ob_top_rod_caps_002.location = (0.0, -4.598, 0.0)
ob_top_rod_caps_002.lineart.crease_threshold = 0.0
_m = ob_top_rod_caps_002.modifiers.new('Mirror', 'MIRROR')
_m = ob_top_rod_caps_002.modifiers.new('Solidify', 'SOLIDIFY')
_m.thickness = 0.4
_m.offset = 0.958
_m.use_even_offset = True
_m.use_quality_normals = True
_m.nonmanifold_thickness_mode = 'FIXED'
_m.nonmanifold_merge_threshold = 0.0003
_m = ob_top_rod_caps_002.modifiers.new('Auto Smooth', 'NODES')
_m.node_group = ng_auto_smooth
_gi = [s.identifier for s in ng_auto_smooth.interface.items_tree if s.item_type == 'SOCKET' and s.in_out == 'INPUT']
_m[_gi[1]] = 0.5236  # Angle
ob_rod_hinge_002.parent = ob_top_rod_caps_002
ob_rod_hinge_002.matrix_parent_inverse = Matrix(((1.0, 0.0, 0.0, 0.0), (0.0, 1.0, 0.0, 4.598), (0.0, 0.0, 1.0, 0.0), (0.0, 0.0, 0.0, 1.0)))
ob_rod_hinge_002.location = (0.003405, -4.644, 90.9)
ob_rod_hinge_002.lineart.crease_threshold = 0.0
_m = ob_rod_hinge_002.modifiers.new('Mirror', 'MIRROR')
_m = ob_rod_hinge_002.modifiers.new('Auto Smooth', 'NODES')
_m.node_group = ng_auto_smooth
_gi = [s.identifier for s in ng_auto_smooth.interface.items_tree if s.item_type == 'SOCKET' and s.in_out == 'INPUT']
_m[_gi[1]] = 0.5236  # Angle
ob_bottom_rod_cap_002.parent = ob_outside_rods_002
ob_bottom_rod_cap_002.matrix_parent_inverse = Matrix(((1.0, 0.0, 0.0, -0.003405), (0.0, 1.0, 0.0, 4.644), (0.0, 0.0, 1.0, -90.9), (0.0, 0.0, 0.0, 1.0)))
ob_bottom_rod_cap_002.location = (0.0, -4.598, 0.0)
ob_bottom_rod_cap_002.lineart.crease_threshold = 0.0
_m = ob_bottom_rod_cap_002.modifiers.new('Solidify', 'SOLIDIFY')
_m.thickness = 0.212
_m.offset = 1.0
_m.nonmanifold_thickness_mode = 'FIXED'
_m.nonmanifold_merge_threshold = 0.0003
_m = ob_bottom_rod_cap_002.modifiers.new('Auto Smooth', 'NODES')
_m.node_group = ng_auto_smooth
_gi = [s.identifier for s in ng_auto_smooth.interface.items_tree if s.item_type == 'SOCKET' and s.in_out == 'INPUT']
_m[_gi[1]] = 0.5236  # Angle
ob_outside_rods_001.parent = ob_top_base_plate
ob_outside_rods_001.matrix_parent_inverse = Matrix(((1.0, 0.0, 0.0, -0.0), (0.0, 1.0, 0.0, -0.0), (0.0, 0.0, 1.0, -107.6), (0.0, 0.0, 0.0, 1.0)))
ob_outside_rods_001.location = (-4.024, 2.319, 106.1)
ob_outside_rods_001.rotation_euler = (8.065e-10, 1.397e-09, -2.094)
ob_outside_rods_001.lineart.crease_threshold = 0.0
_m = ob_outside_rods_001.modifiers.new('Mirror', 'MIRROR')
_m = ob_outside_rods_001.modifiers.new('Auto Smooth', 'NODES')
_m.node_group = ng_auto_smooth
_gi = [s.identifier for s in ng_auto_smooth.interface.items_tree if s.item_type == 'SOCKET' and s.in_out == 'INPUT']
_m[_gi[1]] = 0.5236  # Angle
ob_bottom_rod_cap_001.parent = ob_outside_rods_001
ob_bottom_rod_cap_001.matrix_parent_inverse = Matrix(((1.0, 0.0, 0.0, -0.003405), (0.0, 1.0, 0.0, 4.644), (0.0, 0.0, 1.0, -90.9), (0.0, 0.0, 0.0, 1.0)))
ob_bottom_rod_cap_001.location = (0.0, -4.598, 0.0)
ob_bottom_rod_cap_001.lineart.crease_threshold = 0.0
_m = ob_bottom_rod_cap_001.modifiers.new('Solidify', 'SOLIDIFY')
_m.thickness = 0.212
_m.offset = 1.0
_m.nonmanifold_thickness_mode = 'FIXED'
_m.nonmanifold_merge_threshold = 0.0003
_m = ob_bottom_rod_cap_001.modifiers.new('Auto Smooth', 'NODES')
_m.node_group = ng_auto_smooth
_gi = [s.identifier for s in ng_auto_smooth.interface.items_tree if s.item_type == 'SOCKET' and s.in_out == 'INPUT']
_m[_gi[1]] = 0.5236  # Angle
ob_top_rod_caps_001.parent = ob_outside_rods_001
ob_top_rod_caps_001.matrix_parent_inverse = Matrix(((1.0, 0.0, 0.0, -0.003405), (0.0, 1.0, 0.0, 4.644), (0.0, 0.0, 1.0, -90.9), (0.0, 0.0, 0.0, 1.0)))
ob_top_rod_caps_001.location = (0.0, -4.598, 0.0)
ob_top_rod_caps_001.lineart.crease_threshold = 0.0
_m = ob_top_rod_caps_001.modifiers.new('Mirror', 'MIRROR')
_m = ob_top_rod_caps_001.modifiers.new('Solidify', 'SOLIDIFY')
_m.thickness = 0.4
_m.offset = 0.958
_m.use_even_offset = True
_m.use_quality_normals = True
_m.nonmanifold_thickness_mode = 'FIXED'
_m.nonmanifold_merge_threshold = 0.0003
_m = ob_top_rod_caps_001.modifiers.new('Auto Smooth', 'NODES')
_m.node_group = ng_auto_smooth
_gi = [s.identifier for s in ng_auto_smooth.interface.items_tree if s.item_type == 'SOCKET' and s.in_out == 'INPUT']
_m[_gi[1]] = 0.5236  # Angle
ob_rod_hinge_001.parent = ob_top_rod_caps_001
ob_rod_hinge_001.matrix_parent_inverse = Matrix(((1.0, 0.0, 0.0, 0.0), (0.0, 1.0, 0.0, 4.598), (0.0, 0.0, 1.0, 0.0), (0.0, 0.0, 0.0, 1.0)))
ob_rod_hinge_001.location = (0.003405, -4.644, 90.9)
ob_rod_hinge_001.lineart.crease_threshold = 0.0
_m = ob_rod_hinge_001.modifiers.new('Mirror', 'MIRROR')
_m = ob_rod_hinge_001.modifiers.new('Auto Smooth', 'NODES')
_m.node_group = ng_auto_smooth
_gi = [s.identifier for s in ng_auto_smooth.interface.items_tree if s.item_type == 'SOCKET' and s.in_out == 'INPUT']
_m[_gi[1]] = 0.5236  # Angle
ob_middle_plank_001.parent = ob_outside_rods_001
ob_middle_plank_001.matrix_parent_inverse = Matrix(((1.0, 0.0, 0.0, -0.003405), (0.0, 1.0, 0.0, 4.644), (0.0, 0.0, 1.0, -90.9), (0.0, 0.0, 0.0, 1.0)))
ob_middle_plank_001.location = (0.003405, -4.644, 90.9)
ob_middle_plank_001.lineart.crease_threshold = 0.0
ob_ground_spike_001.parent = ob_middle_plank_001
ob_ground_spike_001.matrix_parent_inverse = Matrix(((1.0, 0.0, 0.0, -0.003405), (0.0, 1.0, 0.0, 4.644), (0.0, 0.0, 1.0, -90.9), (0.0, 0.0, 0.0, 1.0)))
ob_ground_spike_001.location = (0.0, -4.598, 37.35)
ob_ground_spike_001.lineart.crease_threshold = 0.0
ob_outside_rods.parent = ob_top_base_plate
ob_outside_rods.matrix_parent_inverse = Matrix(((1.0, 0.0, 0.0, -0.0), (0.0, 1.0, 0.0, -0.0), (0.0, 0.0, 1.0, -107.6), (0.0, 0.0, 0.0, 1.0)))
ob_outside_rods.location = (0.003405, -4.644, 106.1)
ob_outside_rods.lineart.crease_threshold = 0.0
_m = ob_outside_rods.modifiers.new('Mirror', 'MIRROR')
_m = ob_outside_rods.modifiers.new('Auto Smooth', 'NODES')
_m.node_group = ng_auto_smooth
_gi = [s.identifier for s in ng_auto_smooth.interface.items_tree if s.item_type == 'SOCKET' and s.in_out == 'INPUT']
_m[_gi[1]] = 0.5236  # Angle
ob_middle_plank.parent = ob_outside_rods
ob_middle_plank.matrix_parent_inverse = Matrix(((1.0, 0.0, 0.0, -0.003405), (0.0, 1.0, 0.0, 4.644), (0.0, 0.0, 1.0, -90.9), (0.0, 0.0, 0.0, 1.0)))
ob_middle_plank.location = (0.003405, -4.644, 90.9)
ob_middle_plank.lineart.crease_threshold = 0.0
ob_ground_spike.parent = ob_middle_plank
ob_ground_spike.matrix_parent_inverse = Matrix(((1.0, 0.0, 0.0, -0.003405), (0.0, 1.0, 0.0, 4.644), (0.0, 0.0, 1.0, -90.9), (0.0, 0.0, 0.0, 1.0)))
ob_ground_spike.location = (0.0, -4.598, 37.35)
ob_ground_spike.lineart.crease_threshold = 0.0
ob_top_rod_caps.parent = ob_outside_rods
ob_top_rod_caps.matrix_parent_inverse = Matrix(((1.0, 0.0, 0.0, -0.003405), (0.0, 1.0, 0.0, 4.644), (0.0, 0.0, 1.0, -90.9), (0.0, 0.0, 0.0, 1.0)))
ob_top_rod_caps.location = (0.0, -4.598, 0.0)
ob_top_rod_caps.lineart.crease_threshold = 0.0
_m = ob_top_rod_caps.modifiers.new('Mirror', 'MIRROR')
_m = ob_top_rod_caps.modifiers.new('Solidify', 'SOLIDIFY')
_m.thickness = 0.4
_m.offset = 0.958
_m.use_even_offset = True
_m.use_quality_normals = True
_m.nonmanifold_thickness_mode = 'FIXED'
_m.nonmanifold_merge_threshold = 0.0003
_m = ob_top_rod_caps.modifiers.new('Auto Smooth', 'NODES')
_m.node_group = ng_auto_smooth
_gi = [s.identifier for s in ng_auto_smooth.interface.items_tree if s.item_type == 'SOCKET' and s.in_out == 'INPUT']
_m[_gi[1]] = 0.5236  # Angle
ob_rod_hinge.parent = ob_top_rod_caps
ob_rod_hinge.matrix_parent_inverse = Matrix(((1.0, 0.0, 0.0, 0.0), (0.0, 1.0, 0.0, 4.598), (0.0, 0.0, 1.0, 0.0), (0.0, 0.0, 0.0, 1.0)))
ob_rod_hinge.location = (0.003405, -4.644, 90.9)
ob_rod_hinge.lineart.crease_threshold = 0.0
_m = ob_rod_hinge.modifiers.new('Mirror', 'MIRROR')
_m = ob_rod_hinge.modifiers.new('Auto Smooth', 'NODES')
_m.node_group = ng_auto_smooth
_gi = [s.identifier for s in ng_auto_smooth.interface.items_tree if s.item_type == 'SOCKET' and s.in_out == 'INPUT']
_m[_gi[1]] = 0.5236  # Angle
ob_bottom_rod_cap.parent = ob_outside_rods
ob_bottom_rod_cap.matrix_parent_inverse = Matrix(((1.0, 0.0, 0.0, -0.003405), (0.0, 1.0, 0.0, 4.644), (0.0, 0.0, 1.0, -90.9), (0.0, 0.0, 0.0, 1.0)))
ob_bottom_rod_cap.location = (0.0, -4.598, 0.0)
ob_bottom_rod_cap.lineart.crease_threshold = 0.0
_m = ob_bottom_rod_cap.modifiers.new('Solidify', 'SOLIDIFY')
_m.thickness = 0.212
_m.offset = 1.0
_m.nonmanifold_thickness_mode = 'FIXED'
_m.nonmanifold_merge_threshold = 0.0003
_m = ob_bottom_rod_cap.modifiers.new('Auto Smooth', 'NODES')
_m.node_group = ng_auto_smooth
_gi = [s.identifier for s in ng_auto_smooth.interface.items_tree if s.item_type == 'SOCKET' and s.in_out == 'INPUT']
_m[_gi[1]] = 0.5236  # Angle

# ---- collection membership
col_collection_1.objects.link(ob_120_deg_empty)
col_collection_1.objects.link(ob_top_base_plate)
col_collection_1.objects.link(ob_top_hinge)
col_collection_1.objects.link(ob_outside_rods_002)
col_collection_1.objects.link(ob_middle_plank_002)
col_collection_1.objects.link(ob_ground_spike_002)
col_collection_1.objects.link(ob_top_rod_caps_002)
col_collection_1.objects.link(ob_rod_hinge_002)
col_collection_1.objects.link(ob_bottom_rod_cap_002)
col_collection_1.objects.link(ob_outside_rods_001)
col_collection_1.objects.link(ob_bottom_rod_cap_001)
col_collection_1.objects.link(ob_top_rod_caps_001)
col_collection_1.objects.link(ob_rod_hinge_001)
col_collection_1.objects.link(ob_middle_plank_001)
col_collection_1.objects.link(ob_ground_spike_001)
col_collection_1.objects.link(ob_outside_rods)
col_collection_1.objects.link(ob_middle_plank)
col_collection_1.objects.link(ob_ground_spike)
col_collection_1.objects.link(ob_top_rod_caps)
col_collection_1.objects.link(ob_rod_hinge)
col_collection_1.objects.link(ob_bottom_rod_cap)

# ---- scene / render settings (as saved in the file)
scene.frame_start = 1; scene.frame_end = 250; scene.frame_set(1)
scene.render.engine = 'BLENDER_EEVEE_NEXT'
scene.render.resolution_percentage = 50
scene.render.dither_intensity = 0.0
scene.cycles.use_denoising = False
scene.cycles.samples = 128
scene.cycles.sampling_pattern = 'TABULATED_SOBOL'
scene.cycles.use_adaptive_sampling = False
scene.cycles.use_light_tree = False
scene.cycles.blur_glossy = 0.0
scene.cycles.sample_clamp_indirect = 0.0
scene.view_settings.view_transform = 'Standard'
bpy.context.view_layer.update()

# ---- added for rendering (the .blend has no active camera and no usable light): camera, sun
cam_auto = bpy.data.cameras.new('AutoCamera')
cam_auto.lens = 50.0
cam_auto.sensor_width = 36.0
cam_auto.clip_end = 1813.72
ob_auto_camera = bpy.data.objects.new('AutoCamera', cam_auto)
scene.collection.objects.link(ob_auto_camera)
ob_auto_camera.location = (103.346, -125.826, 136.689)
ob_auto_camera.rotation_euler = (1.09748, -7.21219e-08, 0.694738)
scene.camera = ob_auto_camera
light_auto_sun = bpy.data.lights.new('AutoSun', 'SUN')
light_auto_sun.energy = 3.0
light_auto_sun.angle = 0.0523599
ob_auto_sun = bpy.data.objects.new('AutoSun', light_auto_sun)
scene.collection.objects.link(ob_auto_sun)
ob_auto_sun.rotation_euler = (0.872665, 0.174533, 0.523599)
bpy.context.view_layer.update()
